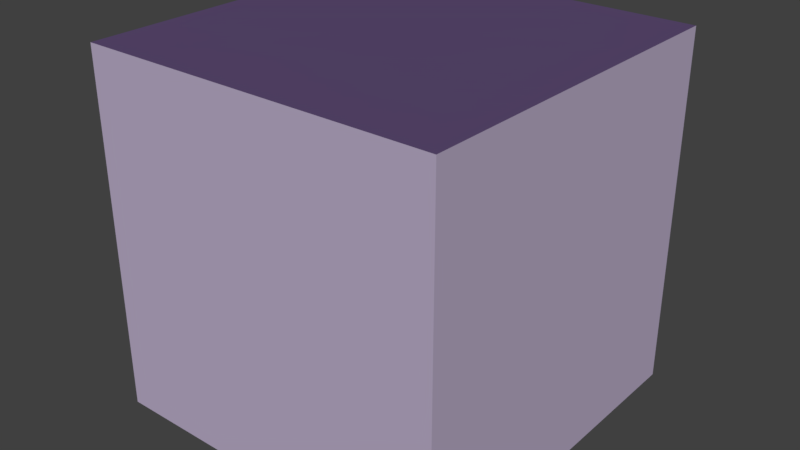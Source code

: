 # Source: wall.blend  (saved by Blender 2.78.0; exported with 4.5.12 LTS)
import bpy
from mathutils import Matrix  # noqa: F401  (used for matrix-valued properties, if any)

bpy.ops.wm.read_factory_settings(use_empty=True)
scene = bpy.context.scene
scene.name = 'Scene'

# ---- collections
col_collection_1 = bpy.data.collections.new('Collection 1'); scene.collection.children.link(col_collection_1)

# ---- materials (node trees are filled in below, after node groups)
mat_wall_north = bpy.data.materials.new('wall_north')
mat_wall_north.alpha_threshold = 0.0
mat_wall_north.use_transparent_shadow = False
mat_wall_north.preview_render_type = 'FLAT'
mat_wall_north.diffuse_color = (0.491, 0.4179, 0.5776, 1.0)
mat_wall_north.roughness = 0.5
mat_wall_north.line_color = (0.0, 0.0, 0.0, 1.0)
mat_wall_east = bpy.data.materials.new('wall_east')
mat_wall_east.alpha_threshold = 0.0
mat_wall_east.use_transparent_shadow = False
mat_wall_east.preview_render_type = 'FLAT'
mat_wall_east.diffuse_color = (0.491, 0.4179, 0.5776, 1.0)
mat_wall_east.roughness = 0.5
mat_wall_east.line_color = (0.0, 0.0, 0.0, 1.0)
mat_wall_west = bpy.data.materials.new('wall_west')
mat_wall_west.alpha_threshold = 0.0
mat_wall_west.use_transparent_shadow = False
mat_wall_west.preview_render_type = 'FLAT'
mat_wall_west.diffuse_color = (0.491, 0.4179, 0.5776, 1.0)
mat_wall_west.roughness = 0.5
mat_wall_west.line_color = (0.0, 0.0, 0.0, 1.0)
mat_wall_south = bpy.data.materials.new('wall_south')
mat_wall_south.alpha_threshold = 0.0
mat_wall_south.use_transparent_shadow = False
mat_wall_south.preview_render_type = 'FLAT'
mat_wall_south.diffuse_color = (0.491, 0.4179, 0.5776, 1.0)
mat_wall_south.roughness = 0.5
mat_wall_south.line_color = (0.0, 0.0, 0.0, 1.0)
mat_ceiling = bpy.data.materials.new('ceiling')
mat_ceiling.alpha_threshold = 0.0
mat_ceiling.use_transparent_shadow = False
mat_ceiling.preview_render_type = 'CUBE'
mat_ceiling.diffuse_color = (0.1119, 0.07227, 0.1746, 1.0)
mat_ceiling.roughness = 0.5

# ---- material node trees

# ---- world
world_world = bpy.data.worlds.new('World'); scene.world = world_world
world_world.color = (0.05088, 0.05088, 0.05088)
world_world.use_sun_shadow = False
world_world.sun_shadow_jitter_overblur = 0.0
world_world.cycles.sampling_method = 'MANUAL'

# ---- meshes
me_cube = bpy.data.meshes.new('Cube')
me_cube.from_pydata([(-0.5, -0.5, 0.0), (-0.5, -0.5, 1.0), (-0.5, 0.5, 0.0), (-0.5, 0.5, 1.0), (0.5, -0.5, 0.0), (0.5, -0.5, 1.0), (0.5, 0.5, 0.0), (0.5, 0.5, 1.0)], [], [(0, 1, 3, 2), (2, 3, 7, 6), (6, 7, 5, 4), (4, 5, 1, 0), (7, 3, 1, 5)])
me_cube.polygons.foreach_set('material_index', [2, 0, 1, 3, 4])
_uv = me_cube.uv_layers.new(name='UVMap')
_uv.uv.foreach_set('vector', [1.0, 0.0, 1.0, 1.0, 0.0, 1.0, 0.0, 0.0, 1.0, 0.0, 1.0, 1.0, 0.0, 1.0, 0.0, 0.0, 1.0, 0.0, 1.0, 1.0, 0.0, 1.0, 0.0, 0.0, 1.0, 0.0, 1.0, 1.0, 0.0, 1.0, 0.0, 0.0, 1.0, 1.0, 0.0, 1.0, 0.0, 0.0, 1.0, 0.0])
me_cube.materials.append(mat_wall_north)
me_cube.materials.append(mat_wall_east)
me_cube.materials.append(mat_wall_west)
me_cube.materials.append(mat_wall_south)
me_cube.materials.append(mat_ceiling)
me_cube.use_remesh_preserve_volume = False
me_cube.use_remesh_preserve_attributes = False
me_cube.use_mirror_vertex_groups = False
me_cube.update()

# ---- objects
ob_wall = bpy.data.objects.new('wall', me_cube)

# ---- transforms, parenting, visibility, modifiers, constraints
ob_wall.location = (0.0, 0.0, 0.0)
ob_wall.lineart.crease_threshold = 0.0

# ---- collection membership
col_collection_1.objects.link(ob_wall)

# ---- scene / render settings (as saved in the file)
scene.frame_start = 1; scene.frame_end = 250; scene.frame_set(1)
scene.render.engine = 'BLENDER_EEVEE_NEXT'
scene.render.resolution_percentage = 50
scene.render.dither_intensity = 0.0
scene.cycles.use_denoising = False
scene.cycles.samples = 128
scene.cycles.sampling_pattern = 'TABULATED_SOBOL'
scene.cycles.light_sampling_threshold = 0.0
scene.cycles.use_adaptive_sampling = False
scene.cycles.use_light_tree = False
scene.cycles.blur_glossy = 0.0
scene.cycles.sample_clamp_indirect = 0.0
scene.view_settings.view_transform = 'Standard'
bpy.context.view_layer.update()

# ---- added for rendering (the .blend has no active camera and no usable light): camera, sun
cam_auto = bpy.data.cameras.new('AutoCamera')
cam_auto.lens = 50.0
cam_auto.sensor_width = 36.0
cam_auto.clip_end = 1000.0
ob_auto_camera = bpy.data.objects.new('AutoCamera', cam_auto)
scene.collection.objects.link(ob_auto_camera)
ob_auto_camera.location = (1.60254, -1.92304, 1.78203)
ob_auto_camera.rotation_euler = (1.09748, -7.21219e-08, 0.694738)
scene.camera = ob_auto_camera
light_auto_sun = bpy.data.lights.new('AutoSun', 'SUN')
light_auto_sun.energy = 3.0
light_auto_sun.angle = 0.0523599
ob_auto_sun = bpy.data.objects.new('AutoSun', light_auto_sun)
scene.collection.objects.link(ob_auto_sun)
ob_auto_sun.rotation_euler = (0.872665, 0.174533, 0.523599)
bpy.context.view_layer.update()
